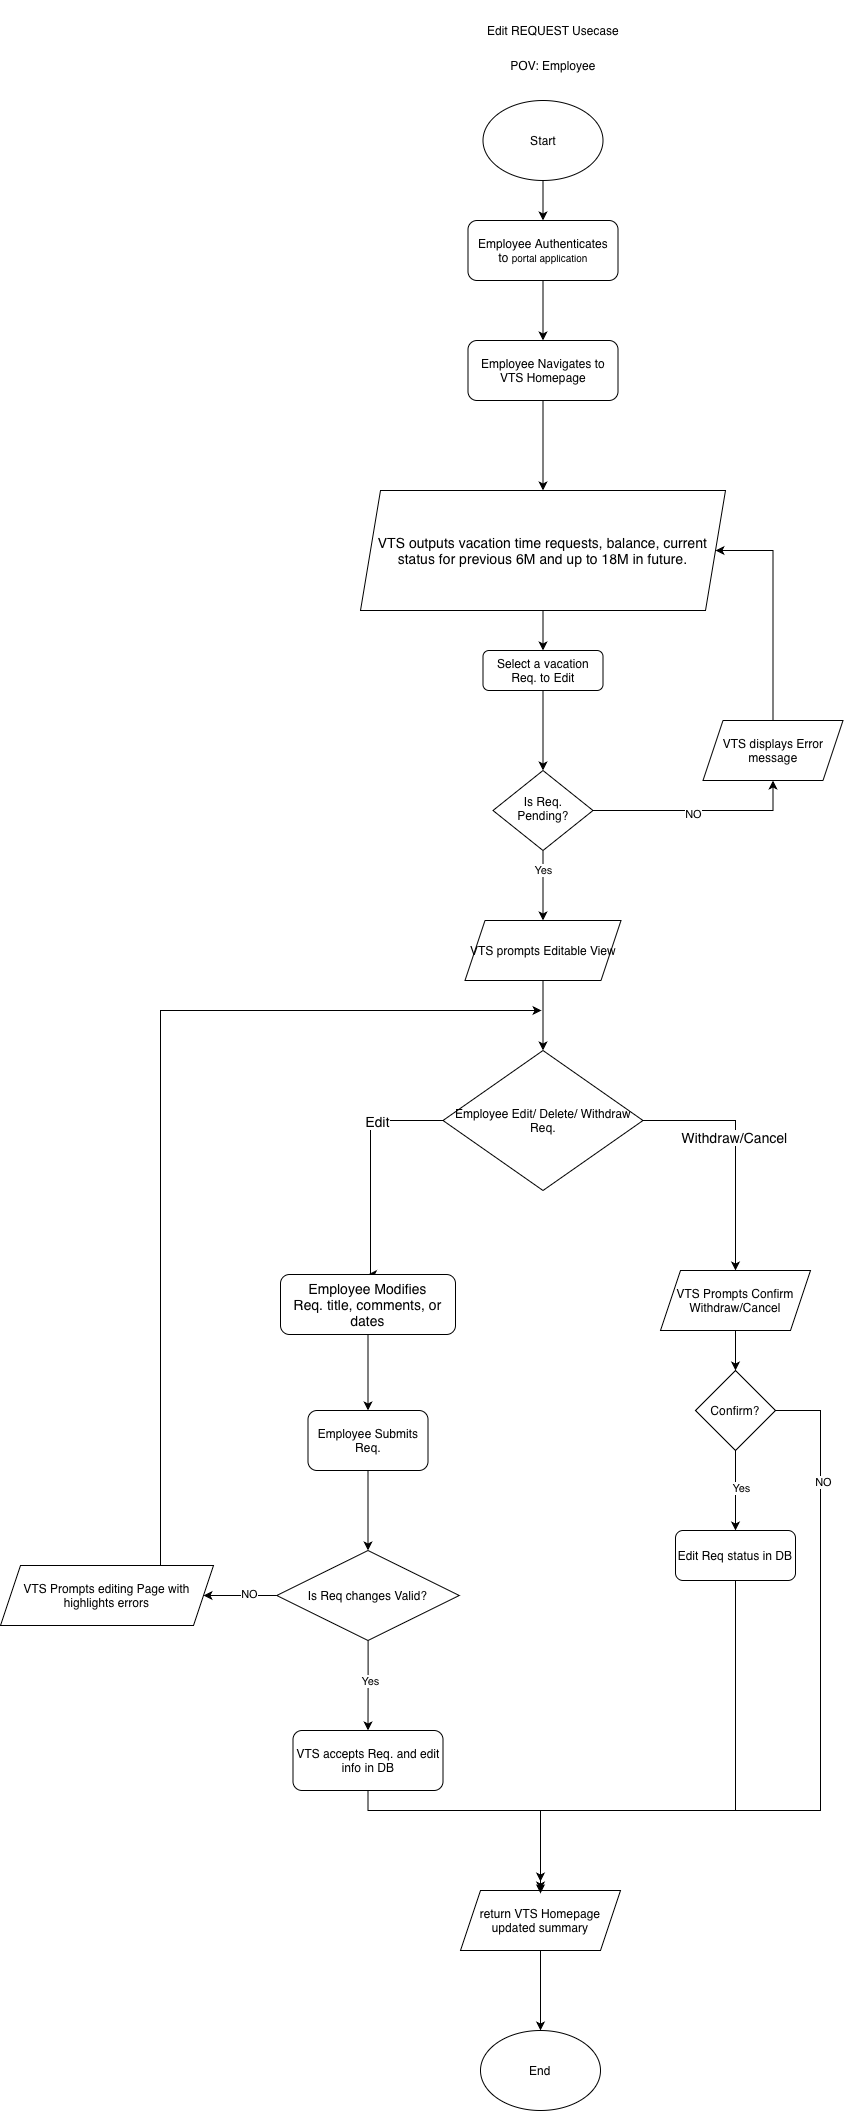

The diagram above was exported from draw.io. Its source (the exported page's mxGraphModel, read from the mxfile embedded in the PNG):
<mxGraphModel dx="1203" dy="671" grid="1" gridSize="10" guides="1" tooltips="1" connect="1" arrows="1" fold="1" page="1" pageScale="1" pageWidth="827" pageHeight="1169" math="0" shadow="0">
  <root>
    <mxCell id="WIyWlLk6GJQsqaUBKTNV-0" />
    <mxCell id="WIyWlLk6GJQsqaUBKTNV-1" parent="WIyWlLk6GJQsqaUBKTNV-0" />
    <mxCell id="RCO90hW1FAYAtAIDiRJI-0" edge="1" parent="WIyWlLk6GJQsqaUBKTNV-1" source="RCO90hW1FAYAtAIDiRJI-1" style="edgeStyle=orthogonalEdgeStyle;rounded=0;orthogonalLoop=1;jettySize=auto;html=1;" target="RCO90hW1FAYAtAIDiRJI-9">
      <mxGeometry relative="1" as="geometry" />
    </mxCell>
    <mxCell id="RCO90hW1FAYAtAIDiRJI-1" parent="WIyWlLk6GJQsqaUBKTNV-1" style="rounded=1;whiteSpace=wrap;html=1;fontSize=12;glass=0;strokeWidth=1;shadow=0;" value="Select a vacation Req. to Edit" vertex="1">
      <mxGeometry height="40" width="120" x="522.5" y="1070" as="geometry" />
    </mxCell>
    <mxCell id="RCO90hW1FAYAtAIDiRJI-5" edge="1" parent="WIyWlLk6GJQsqaUBKTNV-1" source="RCO90hW1FAYAtAIDiRJI-9" style="edgeStyle=orthogonalEdgeStyle;rounded=0;orthogonalLoop=1;jettySize=auto;html=1;exitX=0.5;exitY=1;exitDx=0;exitDy=0;entryX=0.5;entryY=0;entryDx=0;entryDy=0;">
      <mxGeometry relative="1" as="geometry">
        <mxPoint x="582.5" y="1340" as="targetPoint" />
      </mxGeometry>
    </mxCell>
    <mxCell id="RCO90hW1FAYAtAIDiRJI-6" connectable="0" parent="RCO90hW1FAYAtAIDiRJI-5" style="edgeLabel;html=1;align=center;verticalAlign=middle;resizable=0;points=[];" value="Yes" vertex="1">
      <mxGeometry relative="1" x="-0.4571" as="geometry">
        <mxPoint as="offset" />
      </mxGeometry>
    </mxCell>
    <mxCell id="RCO90hW1FAYAtAIDiRJI-7" edge="1" parent="WIyWlLk6GJQsqaUBKTNV-1" source="RCO90hW1FAYAtAIDiRJI-9" style="edgeStyle=orthogonalEdgeStyle;rounded=0;orthogonalLoop=1;jettySize=auto;html=1;exitX=1;exitY=0.5;exitDx=0;exitDy=0;entryX=0.5;entryY=1;entryDx=0;entryDy=0;" target="RCO90hW1FAYAtAIDiRJI-21">
      <mxGeometry relative="1" as="geometry" />
    </mxCell>
    <mxCell id="RCO90hW1FAYAtAIDiRJI-8" connectable="0" parent="RCO90hW1FAYAtAIDiRJI-7" style="edgeLabel;html=1;align=center;verticalAlign=middle;resizable=0;points=[];" value="NO" vertex="1">
      <mxGeometry relative="1" x="-0.0476" y="-3" as="geometry">
        <mxPoint as="offset" />
      </mxGeometry>
    </mxCell>
    <mxCell id="RCO90hW1FAYAtAIDiRJI-9" parent="WIyWlLk6GJQsqaUBKTNV-1" style="rhombus;whiteSpace=wrap;html=1;shadow=0;fontFamily=Helvetica;fontSize=12;align=center;strokeWidth=1;spacing=6;spacingTop=-4;" value="Is Req. Pending?" vertex="1">
      <mxGeometry height="80" width="100" x="532.5" y="1190" as="geometry" />
    </mxCell>
    <mxCell id="RCO90hW1FAYAtAIDiRJI-10" edge="1" parent="WIyWlLk6GJQsqaUBKTNV-1" source="RCO90hW1FAYAtAIDiRJI-11" style="edgeStyle=orthogonalEdgeStyle;rounded=0;orthogonalLoop=1;jettySize=auto;html=1;exitX=0.5;exitY=1;exitDx=0;exitDy=0;" target="RCO90hW1FAYAtAIDiRJI-14">
      <mxGeometry relative="1" as="geometry" />
    </mxCell>
    <mxCell id="RCO90hW1FAYAtAIDiRJI-11" parent="WIyWlLk6GJQsqaUBKTNV-1" style="ellipse;whiteSpace=wrap;html=1;" value="Start" vertex="1">
      <mxGeometry height="80" width="120" x="522.5" y="520" as="geometry" />
    </mxCell>
    <mxCell id="RCO90hW1FAYAtAIDiRJI-12" parent="WIyWlLk6GJQsqaUBKTNV-1" style="text;html=1;whiteSpace=wrap;strokeColor=none;fillColor=none;align=center;verticalAlign=middle;rounded=0;" value="Edit REQUEST Usecase" vertex="1">
      <mxGeometry height="60" width="240" x="472.5" y="420" as="geometry" />
    </mxCell>
    <mxCell id="RCO90hW1FAYAtAIDiRJI-13" edge="1" parent="WIyWlLk6GJQsqaUBKTNV-1" source="RCO90hW1FAYAtAIDiRJI-14" style="edgeStyle=orthogonalEdgeStyle;rounded=0;orthogonalLoop=1;jettySize=auto;html=1;" target="RCO90hW1FAYAtAIDiRJI-16">
      <mxGeometry relative="1" as="geometry" />
    </mxCell>
    <mxCell id="RCO90hW1FAYAtAIDiRJI-14" parent="WIyWlLk6GJQsqaUBKTNV-1" style="rounded=1;whiteSpace=wrap;html=1;" value="Employee Authenticates to&amp;nbsp;&lt;span style=&quot;color: rgb(0, 0, 0); font-size: 10px; text-align: start;&quot;&gt;portal application&lt;/span&gt;" vertex="1">
      <mxGeometry height="60" width="150" x="507.5" y="640" as="geometry" />
    </mxCell>
    <mxCell id="RCO90hW1FAYAtAIDiRJI-15" edge="1" parent="WIyWlLk6GJQsqaUBKTNV-1" source="RCO90hW1FAYAtAIDiRJI-16" style="edgeStyle=orthogonalEdgeStyle;rounded=0;orthogonalLoop=1;jettySize=auto;html=1;entryX=0.5;entryY=0;entryDx=0;entryDy=0;" target="RCO90hW1FAYAtAIDiRJI-18">
      <mxGeometry relative="1" as="geometry" />
    </mxCell>
    <mxCell id="RCO90hW1FAYAtAIDiRJI-16" parent="WIyWlLk6GJQsqaUBKTNV-1" style="rounded=1;whiteSpace=wrap;html=1;" value="Employee Navigates to VTS Homepage" vertex="1">
      <mxGeometry height="60" width="150" x="507.5" y="760" as="geometry" />
    </mxCell>
    <mxCell id="RCO90hW1FAYAtAIDiRJI-17" edge="1" parent="WIyWlLk6GJQsqaUBKTNV-1" source="RCO90hW1FAYAtAIDiRJI-18" style="edgeStyle=orthogonalEdgeStyle;rounded=0;orthogonalLoop=1;jettySize=auto;html=1;entryX=0.5;entryY=0;entryDx=0;entryDy=0;" target="RCO90hW1FAYAtAIDiRJI-1">
      <mxGeometry relative="1" as="geometry" />
    </mxCell>
    <mxCell id="RCO90hW1FAYAtAIDiRJI-18" parent="WIyWlLk6GJQsqaUBKTNV-1" style="shape=parallelogram;perimeter=parallelogramPerimeter;whiteSpace=wrap;html=1;fixedSize=1;" value="&lt;font style=&quot;font-size: 14px;&quot;&gt;VTS outputs vacation time requests, balance, current status for&amp;nbsp;&lt;span style=&quot;color: rgb(0, 0, 0); text-align: start;&quot;&gt;previous 6M and up to 18M in future.&lt;/span&gt;&lt;/font&gt;" vertex="1">
      <mxGeometry height="120" width="365" x="400" y="910" as="geometry" />
    </mxCell>
    <mxCell id="RCO90hW1FAYAtAIDiRJI-19" parent="WIyWlLk6GJQsqaUBKTNV-1" style="text;html=1;whiteSpace=wrap;strokeColor=none;fillColor=none;align=center;verticalAlign=middle;rounded=0;" value="POV: Employee" vertex="1">
      <mxGeometry height="30" width="100" x="542.5" y="470" as="geometry" />
    </mxCell>
    <mxCell id="RCO90hW1FAYAtAIDiRJI-20" edge="1" parent="WIyWlLk6GJQsqaUBKTNV-1" source="RCO90hW1FAYAtAIDiRJI-21" style="edgeStyle=orthogonalEdgeStyle;rounded=0;orthogonalLoop=1;jettySize=auto;html=1;exitX=0.5;exitY=0;exitDx=0;exitDy=0;entryX=1;entryY=0.5;entryDx=0;entryDy=0;" target="RCO90hW1FAYAtAIDiRJI-18">
      <mxGeometry relative="1" as="geometry">
        <Array as="points">
          <mxPoint x="812.5" y="970" />
        </Array>
      </mxGeometry>
    </mxCell>
    <mxCell id="RCO90hW1FAYAtAIDiRJI-21" parent="WIyWlLk6GJQsqaUBKTNV-1" style="shape=parallelogram;perimeter=parallelogramPerimeter;whiteSpace=wrap;html=1;fixedSize=1;" value="VTS displays Error message" vertex="1">
      <mxGeometry height="60" width="140" x="742.5" y="1140" as="geometry" />
    </mxCell>
    <mxCell id="RCO90hW1FAYAtAIDiRJI-24" edge="1" parent="WIyWlLk6GJQsqaUBKTNV-1" source="RCO90hW1FAYAtAIDiRJI-22" style="edgeStyle=orthogonalEdgeStyle;rounded=0;orthogonalLoop=1;jettySize=auto;html=1;entryX=0.5;entryY=0;entryDx=0;entryDy=0;" target="RCO90hW1FAYAtAIDiRJI-25">
      <mxGeometry relative="1" as="geometry">
        <mxPoint x="582.5" y="1480" as="targetPoint" />
      </mxGeometry>
    </mxCell>
    <mxCell id="RCO90hW1FAYAtAIDiRJI-22" parent="WIyWlLk6GJQsqaUBKTNV-1" style="shape=parallelogram;perimeter=parallelogramPerimeter;whiteSpace=wrap;html=1;fixedSize=1;" value="VTS prompts Editable View" vertex="1">
      <mxGeometry height="60" width="156" x="504.5" y="1340" as="geometry" />
    </mxCell>
    <mxCell id="RCO90hW1FAYAtAIDiRJI-28" edge="1" parent="WIyWlLk6GJQsqaUBKTNV-1" source="RCO90hW1FAYAtAIDiRJI-25" style="edgeStyle=orthogonalEdgeStyle;rounded=0;orthogonalLoop=1;jettySize=auto;html=1;exitX=0;exitY=0.5;exitDx=0;exitDy=0;entryX=0.5;entryY=0;entryDx=0;entryDy=0;" target="RCO90hW1FAYAtAIDiRJI-27">
      <mxGeometry relative="1" as="geometry">
        <Array as="points">
          <mxPoint x="410" y="1540" />
          <mxPoint x="410" y="1694" />
        </Array>
      </mxGeometry>
    </mxCell>
    <mxCell id="RCO90hW1FAYAtAIDiRJI-29" connectable="0" parent="RCO90hW1FAYAtAIDiRJI-28" style="edgeLabel;html=1;align=center;verticalAlign=middle;resizable=0;points=[];" value="&lt;font style=&quot;font-size: 14px;&quot;&gt;Edit&lt;/font&gt;" vertex="1">
      <mxGeometry relative="1" x="-0.4253" as="geometry">
        <mxPoint as="offset" />
      </mxGeometry>
    </mxCell>
    <mxCell id="RCO90hW1FAYAtAIDiRJI-47" edge="1" parent="WIyWlLk6GJQsqaUBKTNV-1" source="RCO90hW1FAYAtAIDiRJI-25" style="edgeStyle=orthogonalEdgeStyle;rounded=0;orthogonalLoop=1;jettySize=auto;html=1;exitX=1;exitY=0.5;exitDx=0;exitDy=0;entryX=0.5;entryY=0;entryDx=0;entryDy=0;" target="RCO90hW1FAYAtAIDiRJI-46">
      <mxGeometry relative="1" as="geometry" />
    </mxCell>
    <mxCell id="RCO90hW1FAYAtAIDiRJI-48" connectable="0" parent="RCO90hW1FAYAtAIDiRJI-47" style="edgeLabel;html=1;align=center;verticalAlign=middle;resizable=0;points=[];" value="&lt;font style=&quot;font-size: 14px;&quot;&gt;Withdraw/Cancel&lt;/font&gt;" vertex="1">
      <mxGeometry relative="1" x="-0.1077" y="-2" as="geometry">
        <mxPoint y="1" as="offset" />
      </mxGeometry>
    </mxCell>
    <mxCell id="RCO90hW1FAYAtAIDiRJI-25" parent="WIyWlLk6GJQsqaUBKTNV-1" style="rhombus;whiteSpace=wrap;html=1;" value="Employee Edit/ Delete/ Withdraw Req." vertex="1">
      <mxGeometry height="140" width="200" x="482.5" y="1470" as="geometry" />
    </mxCell>
    <mxCell id="RCO90hW1FAYAtAIDiRJI-31" edge="1" parent="WIyWlLk6GJQsqaUBKTNV-1" source="RCO90hW1FAYAtAIDiRJI-27" style="edgeStyle=orthogonalEdgeStyle;rounded=0;orthogonalLoop=1;jettySize=auto;html=1;exitX=0.5;exitY=1;exitDx=0;exitDy=0;" target="RCO90hW1FAYAtAIDiRJI-30">
      <mxGeometry relative="1" as="geometry" />
    </mxCell>
    <mxCell id="RCO90hW1FAYAtAIDiRJI-27" parent="WIyWlLk6GJQsqaUBKTNV-1" style="rounded=1;whiteSpace=wrap;html=1;" value="&lt;font style=&quot;font-size: 14px;&quot;&gt;Employee Modifies Req.&amp;nbsp;&lt;span style=&quot;color: rgb(0, 0, 0); text-align: start;&quot;&gt;title, comments, or dates&lt;/span&gt;&lt;/font&gt;" vertex="1">
      <mxGeometry height="60" width="175" x="320" y="1694" as="geometry" />
    </mxCell>
    <mxCell id="RCO90hW1FAYAtAIDiRJI-33" edge="1" parent="WIyWlLk6GJQsqaUBKTNV-1" source="RCO90hW1FAYAtAIDiRJI-30" style="edgeStyle=orthogonalEdgeStyle;rounded=0;orthogonalLoop=1;jettySize=auto;html=1;entryX=0.5;entryY=0;entryDx=0;entryDy=0;" target="RCO90hW1FAYAtAIDiRJI-32">
      <mxGeometry relative="1" as="geometry" />
    </mxCell>
    <mxCell id="RCO90hW1FAYAtAIDiRJI-30" parent="WIyWlLk6GJQsqaUBKTNV-1" style="rounded=1;whiteSpace=wrap;html=1;" value="Employee Submits Req." vertex="1">
      <mxGeometry height="60" width="120" x="347.5" y="1830" as="geometry" />
    </mxCell>
    <mxCell id="RCO90hW1FAYAtAIDiRJI-35" edge="1" parent="WIyWlLk6GJQsqaUBKTNV-1" source="RCO90hW1FAYAtAIDiRJI-32" style="edgeStyle=orthogonalEdgeStyle;rounded=0;orthogonalLoop=1;jettySize=auto;html=1;entryX=0.5;entryY=0;entryDx=0;entryDy=0;" target="RCO90hW1FAYAtAIDiRJI-34">
      <mxGeometry relative="1" as="geometry" />
    </mxCell>
    <mxCell id="RCO90hW1FAYAtAIDiRJI-40" connectable="0" parent="RCO90hW1FAYAtAIDiRJI-35" style="edgeLabel;html=1;align=center;verticalAlign=middle;resizable=0;points=[];" value="Yes" vertex="1">
      <mxGeometry relative="1" x="-0.0893" y="2" as="geometry">
        <mxPoint as="offset" />
      </mxGeometry>
    </mxCell>
    <mxCell id="RCO90hW1FAYAtAIDiRJI-42" edge="1" parent="WIyWlLk6GJQsqaUBKTNV-1" source="RCO90hW1FAYAtAIDiRJI-32" style="edgeStyle=orthogonalEdgeStyle;rounded=0;orthogonalLoop=1;jettySize=auto;html=1;exitX=0;exitY=0.5;exitDx=0;exitDy=0;" target="RCO90hW1FAYAtAIDiRJI-41">
      <mxGeometry relative="1" as="geometry" />
    </mxCell>
    <mxCell id="RCO90hW1FAYAtAIDiRJI-43" connectable="0" parent="RCO90hW1FAYAtAIDiRJI-42" style="edgeLabel;html=1;align=center;verticalAlign=middle;resizable=0;points=[];" value="NO" vertex="1">
      <mxGeometry relative="1" x="-0.2287" y="-2" as="geometry">
        <mxPoint as="offset" />
      </mxGeometry>
    </mxCell>
    <mxCell id="RCO90hW1FAYAtAIDiRJI-32" parent="WIyWlLk6GJQsqaUBKTNV-1" style="rhombus;whiteSpace=wrap;html=1;" value="Is Req changes Valid?" vertex="1">
      <mxGeometry height="90" width="182.5" x="316.25" y="1970" as="geometry" />
    </mxCell>
    <mxCell id="RCO90hW1FAYAtAIDiRJI-39" edge="1" parent="WIyWlLk6GJQsqaUBKTNV-1" source="RCO90hW1FAYAtAIDiRJI-34" style="edgeStyle=orthogonalEdgeStyle;rounded=0;orthogonalLoop=1;jettySize=auto;html=1;" target="RCO90hW1FAYAtAIDiRJI-37">
      <mxGeometry relative="1" as="geometry">
        <Array as="points">
          <mxPoint x="408" y="2230" />
          <mxPoint x="580" y="2230" />
        </Array>
      </mxGeometry>
    </mxCell>
    <mxCell id="RCO90hW1FAYAtAIDiRJI-34" parent="WIyWlLk6GJQsqaUBKTNV-1" style="rounded=1;whiteSpace=wrap;html=1;" value="VTS accepts Req. and edit info in DB" vertex="1">
      <mxGeometry height="60" width="150" x="332.5" y="2150" as="geometry" />
    </mxCell>
    <mxCell id="RCO90hW1FAYAtAIDiRJI-36" edge="1" parent="WIyWlLk6GJQsqaUBKTNV-1" source="RCO90hW1FAYAtAIDiRJI-37" style="edgeStyle=orthogonalEdgeStyle;rounded=0;orthogonalLoop=1;jettySize=auto;html=1;exitX=0.5;exitY=1;exitDx=0;exitDy=0;entryX=0.5;entryY=0;entryDx=0;entryDy=0;" target="RCO90hW1FAYAtAIDiRJI-38">
      <mxGeometry relative="1" as="geometry" />
    </mxCell>
    <mxCell id="RCO90hW1FAYAtAIDiRJI-37" parent="WIyWlLk6GJQsqaUBKTNV-1" style="shape=parallelogram;perimeter=parallelogramPerimeter;whiteSpace=wrap;html=1;fixedSize=1;" value="return VTS Homepage updated summary" vertex="1">
      <mxGeometry height="60" width="160" x="500" y="2310" as="geometry" />
    </mxCell>
    <mxCell id="RCO90hW1FAYAtAIDiRJI-38" parent="WIyWlLk6GJQsqaUBKTNV-1" style="ellipse;whiteSpace=wrap;html=1;" value="End" vertex="1">
      <mxGeometry height="80" width="120" x="520" y="2450" as="geometry" />
    </mxCell>
    <mxCell id="RCO90hW1FAYAtAIDiRJI-45" edge="1" parent="WIyWlLk6GJQsqaUBKTNV-1" source="RCO90hW1FAYAtAIDiRJI-41" style="edgeStyle=orthogonalEdgeStyle;rounded=0;orthogonalLoop=1;jettySize=auto;html=1;">
      <mxGeometry relative="1" as="geometry">
        <Array as="points">
          <mxPoint x="200" y="1430" />
        </Array>
        <mxPoint x="581" y="1430" as="targetPoint" />
      </mxGeometry>
    </mxCell>
    <mxCell id="RCO90hW1FAYAtAIDiRJI-41" parent="WIyWlLk6GJQsqaUBKTNV-1" style="shape=parallelogram;perimeter=parallelogramPerimeter;whiteSpace=wrap;html=1;fixedSize=1;" value="VTS Prompts editing Page with highlights errors" vertex="1">
      <mxGeometry height="60" width="213" x="40" y="1985" as="geometry" />
    </mxCell>
    <mxCell id="RCO90hW1FAYAtAIDiRJI-50" edge="1" parent="WIyWlLk6GJQsqaUBKTNV-1" source="RCO90hW1FAYAtAIDiRJI-46" style="edgeStyle=orthogonalEdgeStyle;rounded=0;orthogonalLoop=1;jettySize=auto;html=1;entryX=0.5;entryY=0;entryDx=0;entryDy=0;" target="RCO90hW1FAYAtAIDiRJI-49">
      <mxGeometry relative="1" as="geometry" />
    </mxCell>
    <mxCell id="RCO90hW1FAYAtAIDiRJI-46" parent="WIyWlLk6GJQsqaUBKTNV-1" style="shape=parallelogram;perimeter=parallelogramPerimeter;whiteSpace=wrap;html=1;fixedSize=1;" value="VTS Prompts Confirm Withdraw/Cancel" vertex="1">
      <mxGeometry height="60" width="150" x="700" y="1690" as="geometry" />
    </mxCell>
    <mxCell id="RCO90hW1FAYAtAIDiRJI-52" edge="1" parent="WIyWlLk6GJQsqaUBKTNV-1" source="RCO90hW1FAYAtAIDiRJI-49" style="edgeStyle=orthogonalEdgeStyle;rounded=0;orthogonalLoop=1;jettySize=auto;html=1;exitX=0.5;exitY=1;exitDx=0;exitDy=0;entryX=0.5;entryY=0;entryDx=0;entryDy=0;" target="RCO90hW1FAYAtAIDiRJI-51">
      <mxGeometry relative="1" as="geometry" />
    </mxCell>
    <mxCell id="RCO90hW1FAYAtAIDiRJI-53" connectable="0" parent="RCO90hW1FAYAtAIDiRJI-52" style="edgeLabel;html=1;align=center;verticalAlign=middle;resizable=0;points=[];" value="Yes" vertex="1">
      <mxGeometry relative="1" x="-0.127" y="5" as="geometry">
        <mxPoint y="2" as="offset" />
      </mxGeometry>
    </mxCell>
    <mxCell id="RCO90hW1FAYAtAIDiRJI-55" edge="1" parent="WIyWlLk6GJQsqaUBKTNV-1" source="RCO90hW1FAYAtAIDiRJI-49" style="edgeStyle=orthogonalEdgeStyle;rounded=0;orthogonalLoop=1;jettySize=auto;html=1;">
      <mxGeometry relative="1" as="geometry">
        <Array as="points">
          <mxPoint x="860" y="1830" />
          <mxPoint x="860" y="2230" />
          <mxPoint x="580" y="2230" />
        </Array>
        <mxPoint x="580" y="2301" as="targetPoint" />
      </mxGeometry>
    </mxCell>
    <mxCell id="RCO90hW1FAYAtAIDiRJI-56" connectable="0" parent="RCO90hW1FAYAtAIDiRJI-55" style="edgeLabel;html=1;align=center;verticalAlign=middle;resizable=0;points=[];" value="NO" vertex="1">
      <mxGeometry relative="1" x="-0.7085" y="2" as="geometry">
        <mxPoint as="offset" />
      </mxGeometry>
    </mxCell>
    <mxCell id="RCO90hW1FAYAtAIDiRJI-49" parent="WIyWlLk6GJQsqaUBKTNV-1" style="rhombus;whiteSpace=wrap;html=1;" value="Confirm?" vertex="1">
      <mxGeometry height="80" width="80" x="735" y="1790" as="geometry" />
    </mxCell>
    <mxCell id="RCO90hW1FAYAtAIDiRJI-54" edge="1" parent="WIyWlLk6GJQsqaUBKTNV-1" source="RCO90hW1FAYAtAIDiRJI-51" style="edgeStyle=orthogonalEdgeStyle;rounded=0;orthogonalLoop=1;jettySize=auto;html=1;">
      <mxGeometry relative="1" as="geometry">
        <Array as="points">
          <mxPoint x="775" y="2230" />
          <mxPoint x="580" y="2230" />
        </Array>
        <mxPoint x="580" y="2313" as="targetPoint" />
      </mxGeometry>
    </mxCell>
    <mxCell id="RCO90hW1FAYAtAIDiRJI-51" parent="WIyWlLk6GJQsqaUBKTNV-1" style="rounded=1;whiteSpace=wrap;html=1;" value="Edit Req status in DB" vertex="1">
      <mxGeometry height="50" width="120" x="715" y="1950" as="geometry" />
    </mxCell>
  </root>
</mxGraphModel>